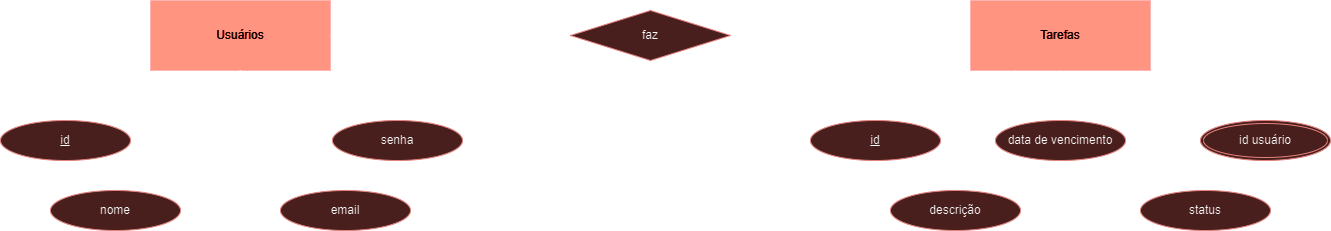

The diagram above was exported from draw.io. Its source (the exported page's mxGraphModel, read from the mxfile embedded in the PNG):
<mxGraphModel dx="2261" dy="738" grid="1" gridSize="10" guides="1" tooltips="1" connect="1" arrows="1" fold="1" page="1" pageScale="1" pageWidth="827" pageHeight="1169" math="0" shadow="0">
  <root>
    <mxCell id="0" />
    <mxCell id="1" parent="0" />
    <mxCell id="b7FD8MvN3KC8N_5tw1Om-12" style="rounded=0;orthogonalLoop=1;jettySize=auto;html=1;exitX=0;exitY=1;exitDx=0;exitDy=0;entryX=0.5;entryY=0;entryDx=0;entryDy=0;endArrow=none;endFill=0;" edge="1" parent="1" source="b7FD8MvN3KC8N_5tw1Om-1" target="b7FD8MvN3KC8N_5tw1Om-8">
      <mxGeometry relative="1" as="geometry" />
    </mxCell>
    <mxCell id="b7FD8MvN3KC8N_5tw1Om-13" style="rounded=0;orthogonalLoop=1;jettySize=auto;html=1;exitX=1;exitY=1;exitDx=0;exitDy=0;entryX=0.5;entryY=0;entryDx=0;entryDy=0;endArrow=none;endFill=0;" edge="1" parent="1" source="b7FD8MvN3KC8N_5tw1Om-1" target="b7FD8MvN3KC8N_5tw1Om-9">
      <mxGeometry relative="1" as="geometry" />
    </mxCell>
    <mxCell id="b7FD8MvN3KC8N_5tw1Om-1" value="Usuários" style="rounded=0;whiteSpace=wrap;html=1;fillColor=#e51400;strokeColor=#B20000;fontColor=#ffffff;" vertex="1" parent="1">
      <mxGeometry x="-660" y="80" width="180" height="70" as="geometry" />
    </mxCell>
    <mxCell id="b7FD8MvN3KC8N_5tw1Om-8" value="&lt;u&gt;id&lt;/u&gt;" style="ellipse;whiteSpace=wrap;html=1;fillColor=#f8cecc;strokeColor=#b85450;" vertex="1" parent="1">
      <mxGeometry x="-810" y="200" width="130" height="40" as="geometry" />
    </mxCell>
    <mxCell id="b7FD8MvN3KC8N_5tw1Om-9" value="senha" style="ellipse;whiteSpace=wrap;html=1;fillColor=#f8cecc;strokeColor=#b85450;" vertex="1" parent="1">
      <mxGeometry x="-478" y="200" width="130" height="40" as="geometry" />
    </mxCell>
    <mxCell id="b7FD8MvN3KC8N_5tw1Om-16" style="rounded=0;orthogonalLoop=1;jettySize=auto;html=1;exitX=0.5;exitY=0;exitDx=0;exitDy=0;endArrow=none;endFill=0;" edge="1" parent="1" source="b7FD8MvN3KC8N_5tw1Om-10">
      <mxGeometry relative="1" as="geometry">
        <mxPoint x="-570" y="150" as="targetPoint" />
      </mxGeometry>
    </mxCell>
    <mxCell id="b7FD8MvN3KC8N_5tw1Om-10" value="email" style="ellipse;whiteSpace=wrap;html=1;fillColor=#f8cecc;strokeColor=#b85450;" vertex="1" parent="1">
      <mxGeometry x="-530" y="270" width="130" height="40" as="geometry" />
    </mxCell>
    <mxCell id="b7FD8MvN3KC8N_5tw1Om-15" style="rounded=0;orthogonalLoop=1;jettySize=auto;html=1;exitX=0.5;exitY=0;exitDx=0;exitDy=0;entryX=0.5;entryY=1;entryDx=0;entryDy=0;endArrow=none;endFill=0;" edge="1" parent="1" source="b7FD8MvN3KC8N_5tw1Om-11" target="b7FD8MvN3KC8N_5tw1Om-1">
      <mxGeometry relative="1" as="geometry" />
    </mxCell>
    <mxCell id="b7FD8MvN3KC8N_5tw1Om-11" value="nome" style="ellipse;whiteSpace=wrap;html=1;fillColor=#f8cecc;strokeColor=#b85450;" vertex="1" parent="1">
      <mxGeometry x="-760" y="270" width="130" height="40" as="geometry" />
    </mxCell>
    <mxCell id="b7FD8MvN3KC8N_5tw1Om-20" style="rounded=0;orthogonalLoop=1;jettySize=auto;html=1;exitX=0;exitY=0.5;exitDx=0;exitDy=0;endArrow=none;endFill=0;" edge="1" parent="1" source="b7FD8MvN3KC8N_5tw1Om-17" target="b7FD8MvN3KC8N_5tw1Om-1">
      <mxGeometry relative="1" as="geometry" />
    </mxCell>
    <mxCell id="b7FD8MvN3KC8N_5tw1Om-21" style="rounded=0;orthogonalLoop=1;jettySize=auto;html=1;exitX=1;exitY=0.5;exitDx=0;exitDy=0;entryX=0;entryY=0.5;entryDx=0;entryDy=0;endArrow=none;endFill=0;" edge="1" parent="1" source="b7FD8MvN3KC8N_5tw1Om-17" target="b7FD8MvN3KC8N_5tw1Om-19">
      <mxGeometry relative="1" as="geometry" />
    </mxCell>
    <mxCell id="b7FD8MvN3KC8N_5tw1Om-17" value="faz" style="rhombus;whiteSpace=wrap;html=1;fillColor=#f8cecc;strokeColor=#b85450;" vertex="1" parent="1">
      <mxGeometry x="-240" y="90" width="160" height="50" as="geometry" />
    </mxCell>
    <mxCell id="b7FD8MvN3KC8N_5tw1Om-28" style="rounded=0;orthogonalLoop=1;jettySize=auto;html=1;exitX=0;exitY=1;exitDx=0;exitDy=0;entryX=0.5;entryY=0;entryDx=0;entryDy=0;endArrow=none;endFill=0;" edge="1" parent="1" source="b7FD8MvN3KC8N_5tw1Om-19" target="b7FD8MvN3KC8N_5tw1Om-27">
      <mxGeometry relative="1" as="geometry" />
    </mxCell>
    <mxCell id="b7FD8MvN3KC8N_5tw1Om-31" style="rounded=0;orthogonalLoop=1;jettySize=auto;html=1;exitX=0.75;exitY=1;exitDx=0;exitDy=0;endArrow=none;endFill=0;" edge="1" parent="1" source="b7FD8MvN3KC8N_5tw1Om-19" target="b7FD8MvN3KC8N_5tw1Om-23">
      <mxGeometry relative="1" as="geometry" />
    </mxCell>
    <mxCell id="b7FD8MvN3KC8N_5tw1Om-32" style="rounded=0;orthogonalLoop=1;jettySize=auto;html=1;exitX=1;exitY=1;exitDx=0;exitDy=0;entryX=0.5;entryY=0;entryDx=0;entryDy=0;endArrow=none;endFill=0;" edge="1" parent="1" source="b7FD8MvN3KC8N_5tw1Om-19">
      <mxGeometry relative="1" as="geometry">
        <mxPoint x="455" y="200" as="targetPoint" />
      </mxGeometry>
    </mxCell>
    <mxCell id="b7FD8MvN3KC8N_5tw1Om-19" value="Tarefas" style="rounded=0;whiteSpace=wrap;html=1;fillColor=#e51400;strokeColor=#B20000;fontColor=#ffffff;" vertex="1" parent="1">
      <mxGeometry x="160" y="80" width="180" height="70" as="geometry" />
    </mxCell>
    <mxCell id="b7FD8MvN3KC8N_5tw1Om-23" value="status" style="ellipse;whiteSpace=wrap;html=1;fillColor=#f8cecc;strokeColor=#b85450;" vertex="1" parent="1">
      <mxGeometry x="330" y="270" width="130" height="40" as="geometry" />
    </mxCell>
    <mxCell id="b7FD8MvN3KC8N_5tw1Om-34" style="rounded=0;orthogonalLoop=1;jettySize=auto;html=1;exitX=0.5;exitY=0;exitDx=0;exitDy=0;endArrow=none;endFill=0;" edge="1" parent="1" source="b7FD8MvN3KC8N_5tw1Om-25" target="b7FD8MvN3KC8N_5tw1Om-19">
      <mxGeometry relative="1" as="geometry" />
    </mxCell>
    <mxCell id="b7FD8MvN3KC8N_5tw1Om-25" value="data de vencimento" style="ellipse;whiteSpace=wrap;html=1;fillColor=#f8cecc;strokeColor=#b85450;" vertex="1" parent="1">
      <mxGeometry x="185" y="200" width="130" height="40" as="geometry" />
    </mxCell>
    <mxCell id="b7FD8MvN3KC8N_5tw1Om-29" style="rounded=0;orthogonalLoop=1;jettySize=auto;html=1;exitX=0.5;exitY=0;exitDx=0;exitDy=0;entryX=0.25;entryY=1;entryDx=0;entryDy=0;endArrow=none;endFill=0;" edge="1" parent="1" source="b7FD8MvN3KC8N_5tw1Om-26" target="b7FD8MvN3KC8N_5tw1Om-19">
      <mxGeometry relative="1" as="geometry" />
    </mxCell>
    <mxCell id="b7FD8MvN3KC8N_5tw1Om-26" value="descrição" style="ellipse;whiteSpace=wrap;html=1;fillColor=#f8cecc;strokeColor=#b85450;" vertex="1" parent="1">
      <mxGeometry x="80" y="270" width="130" height="40" as="geometry" />
    </mxCell>
    <mxCell id="b7FD8MvN3KC8N_5tw1Om-27" value="id" style="ellipse;whiteSpace=wrap;html=1;fontStyle=4;fillColor=#f8cecc;strokeColor=#b85450;" vertex="1" parent="1">
      <mxGeometry y="200" width="130" height="40" as="geometry" />
    </mxCell>
    <mxCell id="b7FD8MvN3KC8N_5tw1Om-36" value="id usuário" style="ellipse;shape=doubleEllipse;margin=3;whiteSpace=wrap;html=1;align=center;fillColor=#f8cecc;strokeColor=#b85450;" vertex="1" parent="1">
      <mxGeometry x="390" y="200" width="130" height="40" as="geometry" />
    </mxCell>
    <mxCell id="b7FD8MvN3KC8N_5tw1Om-38" value="1" style="text;html=1;align=center;verticalAlign=middle;resizable=0;points=[];autosize=1;strokeColor=none;fillColor=none;" vertex="1" parent="1">
      <mxGeometry x="-475" y="88" width="30" height="30" as="geometry" />
    </mxCell>
    <mxCell id="b7FD8MvN3KC8N_5tw1Om-39" value="N" style="text;html=1;align=center;verticalAlign=middle;resizable=0;points=[];autosize=1;strokeColor=none;fillColor=none;" vertex="1" parent="1">
      <mxGeometry x="125" y="88" width="30" height="30" as="geometry" />
    </mxCell>
  </root>
</mxGraphModel>